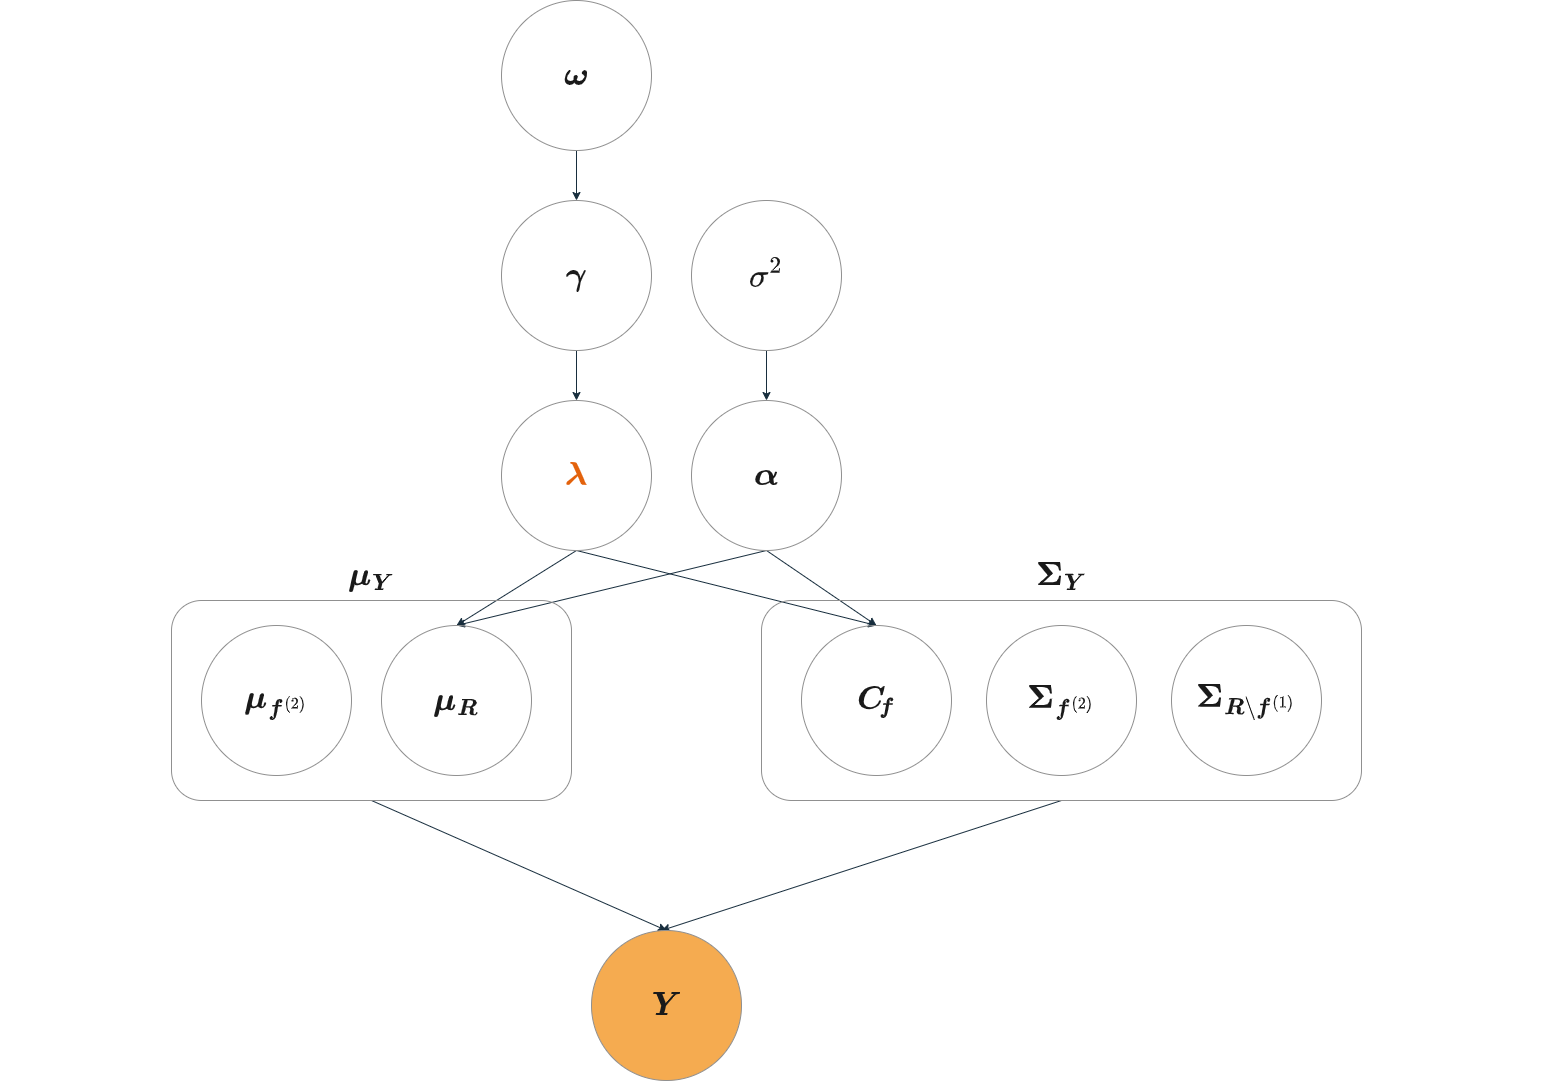

The diagram above was exported from draw.io. Its source (the exported page's mxGraphModel, read from the mxfile embedded in the PNG):
<mxGraphModel dx="1707" dy="532" grid="1" gridSize="10" guides="1" tooltips="1" connect="1" arrows="1" fold="1" page="1" pageScale="1" pageWidth="827" pageHeight="1169" math="1" shadow="0">
  <root>
    <mxCell id="0" />
    <mxCell id="1" parent="0" />
    <mxCell id="5Qh8Qf_UcC8A0zhgdzZy-7" style="edgeStyle=orthogonalEdgeStyle;rounded=1;orthogonalLoop=1;jettySize=auto;html=1;exitX=0.5;exitY=1;exitDx=0;exitDy=0;entryX=0.5;entryY=0;entryDx=0;entryDy=0;fontFamily=Helvetica;fontSize=12;fontColor=default;fillColor=none;labelBackgroundColor=none;strokeColor=#182E3E;" parent="1" source="DSVcVfwRxJetuR-inPgq-1" target="5Qh8Qf_UcC8A0zhgdzZy-6" edge="1">
      <mxGeometry relative="1" as="geometry" />
    </mxCell>
    <mxCell id="DSVcVfwRxJetuR-inPgq-1" value="&lt;font style=&quot;font-size: 28px;&quot;&gt;$$\boldsymbol{\omega}$$&lt;/font&gt;" style="ellipse;whiteSpace=wrap;html=1;aspect=fixed;fillColor=none;labelBackgroundColor=none;strokeColor=#909090;fontColor=#1A1A1A;rounded=1;" parent="1" vertex="1">
      <mxGeometry x="200" y="20" width="150" height="150" as="geometry" />
    </mxCell>
    <mxCell id="5Qh8Qf_UcC8A0zhgdzZy-10" style="edgeStyle=orthogonalEdgeStyle;rounded=1;orthogonalLoop=1;jettySize=auto;html=1;exitX=0.5;exitY=1;exitDx=0;exitDy=0;entryX=0.5;entryY=0;entryDx=0;entryDy=0;fontFamily=Helvetica;fontSize=12;fontColor=default;fillColor=none;labelBackgroundColor=none;strokeColor=#182E3E;" parent="1" source="5Qh8Qf_UcC8A0zhgdzZy-6" target="5Qh8Qf_UcC8A0zhgdzZy-9" edge="1">
      <mxGeometry relative="1" as="geometry" />
    </mxCell>
    <mxCell id="5Qh8Qf_UcC8A0zhgdzZy-6" value="&lt;font style=&quot;font-size: 28px;&quot;&gt;$$\boldsymbol{\gamma}$$&lt;/font&gt;" style="ellipse;whiteSpace=wrap;html=1;aspect=fixed;fillColor=none;labelBackgroundColor=none;strokeColor=#909090;fontColor=#1A1A1A;rounded=1;" parent="1" vertex="1">
      <mxGeometry x="200" y="220" width="150" height="150" as="geometry" />
    </mxCell>
    <mxCell id="5Qh8Qf_UcC8A0zhgdzZy-14" style="edgeStyle=orthogonalEdgeStyle;rounded=1;orthogonalLoop=1;jettySize=auto;html=1;exitX=0.5;exitY=1;exitDx=0;exitDy=0;entryX=0.5;entryY=0;entryDx=0;entryDy=0;fontFamily=Helvetica;fontSize=12;fontColor=default;fillColor=none;labelBackgroundColor=none;strokeColor=#182E3E;" parent="1" source="5Qh8Qf_UcC8A0zhgdzZy-8" target="5Qh8Qf_UcC8A0zhgdzZy-13" edge="1">
      <mxGeometry relative="1" as="geometry" />
    </mxCell>
    <mxCell id="5Qh8Qf_UcC8A0zhgdzZy-8" value="&lt;font style=&quot;font-size: 28px;&quot;&gt;$$\sigma^{2}$$&lt;/font&gt;" style="ellipse;whiteSpace=wrap;html=1;aspect=fixed;fillColor=none;labelBackgroundColor=none;strokeColor=#909090;fontColor=#1A1A1A;rounded=1;" parent="1" vertex="1">
      <mxGeometry x="390" y="220" width="150" height="150" as="geometry" />
    </mxCell>
    <mxCell id="5Qh8Qf_UcC8A0zhgdzZy-27" style="rounded=1;orthogonalLoop=1;jettySize=auto;html=1;exitX=0.5;exitY=1;exitDx=0;exitDy=0;entryX=0.5;entryY=0;entryDx=0;entryDy=0;fontFamily=Helvetica;fontSize=12;fontColor=default;fillColor=none;labelBackgroundColor=none;strokeColor=#182E3E;" parent="1" source="5Qh8Qf_UcC8A0zhgdzZy-9" target="5Qh8Qf_UcC8A0zhgdzZy-17" edge="1">
      <mxGeometry relative="1" as="geometry" />
    </mxCell>
    <mxCell id="5Qh8Qf_UcC8A0zhgdzZy-28" style="rounded=1;orthogonalLoop=1;jettySize=auto;html=1;exitX=0.5;exitY=1;exitDx=0;exitDy=0;entryX=0.5;entryY=0;entryDx=0;entryDy=0;fontFamily=Helvetica;fontSize=12;fontColor=default;fillColor=none;labelBackgroundColor=none;strokeColor=#182E3E;" parent="1" source="5Qh8Qf_UcC8A0zhgdzZy-9" target="5Qh8Qf_UcC8A0zhgdzZy-21" edge="1">
      <mxGeometry relative="1" as="geometry" />
    </mxCell>
    <mxCell id="5Qh8Qf_UcC8A0zhgdzZy-9" value="&lt;font style=&quot;font-size: 28px;&quot;&gt;$$\boldsymbol{\color{#e3620c}{\lambda}}$$&lt;/font&gt;" style="ellipse;whiteSpace=wrap;html=1;aspect=fixed;fillColor=none;labelBackgroundColor=none;strokeColor=#909090;fontColor=#1A1A1A;rounded=1;" parent="1" vertex="1">
      <mxGeometry x="200" y="420" width="150" height="150" as="geometry" />
    </mxCell>
    <mxCell id="5Qh8Qf_UcC8A0zhgdzZy-29" style="rounded=1;orthogonalLoop=1;jettySize=auto;html=1;exitX=0.5;exitY=1;exitDx=0;exitDy=0;entryX=0.5;entryY=0;entryDx=0;entryDy=0;fontFamily=Helvetica;fontSize=12;fontColor=default;fillColor=none;labelBackgroundColor=none;strokeColor=#182E3E;" parent="1" source="5Qh8Qf_UcC8A0zhgdzZy-13" target="5Qh8Qf_UcC8A0zhgdzZy-17" edge="1">
      <mxGeometry relative="1" as="geometry" />
    </mxCell>
    <mxCell id="5Qh8Qf_UcC8A0zhgdzZy-30" style="rounded=1;orthogonalLoop=1;jettySize=auto;html=1;exitX=0.5;exitY=1;exitDx=0;exitDy=0;entryX=0.5;entryY=0;entryDx=0;entryDy=0;fontFamily=Helvetica;fontSize=12;fontColor=default;fillColor=none;labelBackgroundColor=none;strokeColor=#182E3E;" parent="1" source="5Qh8Qf_UcC8A0zhgdzZy-13" target="5Qh8Qf_UcC8A0zhgdzZy-21" edge="1">
      <mxGeometry relative="1" as="geometry" />
    </mxCell>
    <mxCell id="5Qh8Qf_UcC8A0zhgdzZy-13" value="&lt;font style=&quot;font-size: 28px;&quot;&gt;$$\boldsymbol{\alpha}$$&lt;/font&gt;" style="ellipse;whiteSpace=wrap;html=1;aspect=fixed;fillColor=none;labelBackgroundColor=none;strokeColor=#909090;fontColor=#1A1A1A;rounded=1;" parent="1" vertex="1">
      <mxGeometry x="390" y="420" width="150" height="150" as="geometry" />
    </mxCell>
    <mxCell id="5Qh8Qf_UcC8A0zhgdzZy-31" style="rounded=1;orthogonalLoop=1;jettySize=auto;html=1;exitX=0.5;exitY=1;exitDx=0;exitDy=0;entryX=0.5;entryY=0;entryDx=0;entryDy=0;fontFamily=Helvetica;fontSize=12;fontColor=default;fillColor=none;labelBackgroundColor=none;strokeColor=#182E3E;" parent="1" source="5Qh8Qf_UcC8A0zhgdzZy-15" target="5Qh8Qf_UcC8A0zhgdzZy-26" edge="1">
      <mxGeometry relative="1" as="geometry" />
    </mxCell>
    <mxCell id="5Qh8Qf_UcC8A0zhgdzZy-15" value="" style="rounded=1;whiteSpace=wrap;html=1;fontFamily=Helvetica;fontSize=12;fillColor=none;labelBackgroundColor=none;strokeColor=#909090;fontColor=#1A1A1A;" parent="1" vertex="1">
      <mxGeometry x="-130" y="620" width="400" height="200" as="geometry" />
    </mxCell>
    <mxCell id="5Qh8Qf_UcC8A0zhgdzZy-16" value="&lt;font style=&quot;font-size: 28px;&quot;&gt;$$\boldsymbol{\mu}_{\boldsymbol{f}^{(2)}}$$&lt;/font&gt;" style="ellipse;whiteSpace=wrap;html=1;aspect=fixed;fillColor=none;labelBackgroundColor=none;strokeColor=#909090;fontColor=#1A1A1A;rounded=1;" parent="1" vertex="1">
      <mxGeometry x="-100" y="645" width="150" height="150" as="geometry" />
    </mxCell>
    <mxCell id="5Qh8Qf_UcC8A0zhgdzZy-17" value="&lt;font style=&quot;font-size: 28px;&quot;&gt;$$\boldsymbol{\mu}_{\boldsymbol{R}}$$&lt;/font&gt;" style="ellipse;whiteSpace=wrap;html=1;aspect=fixed;fillColor=none;labelBackgroundColor=none;strokeColor=#909090;fontColor=#1A1A1A;rounded=1;" parent="1" vertex="1">
      <mxGeometry x="80" y="645" width="150" height="150" as="geometry" />
    </mxCell>
    <mxCell id="5Qh8Qf_UcC8A0zhgdzZy-32" style="rounded=1;orthogonalLoop=1;jettySize=auto;html=1;exitX=0.5;exitY=1;exitDx=0;exitDy=0;fontFamily=Helvetica;fontSize=12;fontColor=default;fillColor=none;labelBackgroundColor=none;strokeColor=#182E3E;" parent="1" source="5Qh8Qf_UcC8A0zhgdzZy-18" edge="1">
      <mxGeometry relative="1" as="geometry">
        <mxPoint x="360" y="950" as="targetPoint" />
      </mxGeometry>
    </mxCell>
    <mxCell id="5Qh8Qf_UcC8A0zhgdzZy-18" value="" style="rounded=1;whiteSpace=wrap;html=1;fontFamily=Helvetica;fontSize=12;fillColor=none;labelBackgroundColor=none;strokeColor=#909090;fontColor=#1A1A1A;" parent="1" vertex="1">
      <mxGeometry x="460" y="620" width="600" height="200" as="geometry" />
    </mxCell>
    <mxCell id="5Qh8Qf_UcC8A0zhgdzZy-19" value="&lt;font style=&quot;font-size: 28px;&quot;&gt;$$\boldsymbol{\Sigma}_{\boldsymbol{f}^{(2)}}$$&lt;/font&gt;" style="ellipse;whiteSpace=wrap;html=1;aspect=fixed;fillColor=none;labelBackgroundColor=none;strokeColor=#909090;fontColor=#1A1A1A;rounded=1;" parent="1" vertex="1">
      <mxGeometry x="685" y="645" width="150" height="150" as="geometry" />
    </mxCell>
    <mxCell id="5Qh8Qf_UcC8A0zhgdzZy-20" value="&lt;font style=&quot;font-size: 28px;&quot;&gt;$$\boldsymbol{\Sigma}_{\boldsymbol{R}\setminus \boldsymbol{f}^{(1)}}$$&lt;/font&gt;" style="ellipse;whiteSpace=wrap;html=1;aspect=fixed;fillColor=none;labelBackgroundColor=none;strokeColor=#909090;fontColor=#1A1A1A;rounded=1;" parent="1" vertex="1">
      <mxGeometry x="870" y="645" width="150" height="150" as="geometry" />
    </mxCell>
    <mxCell id="5Qh8Qf_UcC8A0zhgdzZy-21" value="&lt;font style=&quot;font-size: 28px;&quot;&gt;$$\boldsymbol{C}_{\! \boldsymbol{f}}$$&lt;/font&gt;" style="ellipse;whiteSpace=wrap;html=1;aspect=fixed;fillColor=none;labelBackgroundColor=none;strokeColor=#909090;fontColor=#1A1A1A;rounded=1;" parent="1" vertex="1">
      <mxGeometry x="500" y="645" width="150" height="150" as="geometry" />
    </mxCell>
    <mxCell id="5Qh8Qf_UcC8A0zhgdzZy-22" value="$$\boldsymbol{\mu}_{\boldsymbol{Y}}$$" style="text;align=center;fillColor=none;html=1;verticalAlign=middle;whiteSpace=wrap;rounded=1;fontSize=28;fontFamily=Helvetica;labelBackgroundColor=none;fontColor=#1A1A1A;" parent="1" vertex="1">
      <mxGeometry x="40" y="580" width="60" height="30" as="geometry" />
    </mxCell>
    <mxCell id="5Qh8Qf_UcC8A0zhgdzZy-25" value="$$\boldsymbol{\Sigma}_{\boldsymbol{Y}}$$" style="text;align=center;fillColor=none;html=1;verticalAlign=middle;whiteSpace=wrap;rounded=1;fontSize=28;fontFamily=Helvetica;labelBackgroundColor=none;fontColor=#1A1A1A;" parent="1" vertex="1">
      <mxGeometry x="730" y="580" width="60" height="30" as="geometry" />
    </mxCell>
    <mxCell id="5Qh8Qf_UcC8A0zhgdzZy-26" value="&lt;font style=&quot;font-size: 28px;&quot;&gt;$$\boldsymbol{Y}$$&lt;/font&gt;" style="ellipse;whiteSpace=wrap;html=1;aspect=fixed;fillColor=#F5AB50;fontColor=#1A1A1A;strokeColor=#909090;labelBackgroundColor=none;rounded=1;" parent="1" vertex="1">
      <mxGeometry x="290" y="950" width="150" height="150" as="geometry" />
    </mxCell>
  </root>
</mxGraphModel>